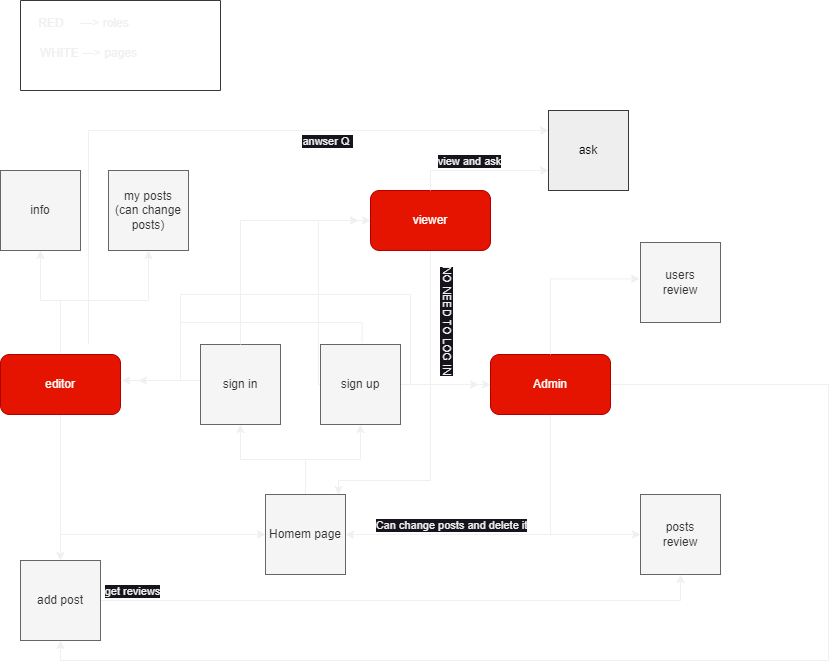

The diagram above was exported from draw.io. Its source (the exported page's mxGraphModel, read from the mxfile embedded in the PNG):
<mxGraphModel dx="942" dy="551" grid="1" gridSize="10" guides="1" tooltips="1" connect="1" arrows="1" fold="1" page="1" pageScale="1" pageWidth="850" pageHeight="1100" math="0" shadow="0">
  <root>
    <mxCell id="0" />
    <mxCell id="1" parent="0" />
    <mxCell id="Z87mQDTOS48mp0CcGGg6-7" style="edgeStyle=orthogonalEdgeStyle;rounded=0;orthogonalLoop=1;jettySize=auto;html=1;" edge="1" parent="1">
      <mxGeometry relative="1" as="geometry">
        <mxPoint x="192" y="604" as="sourcePoint" />
        <mxPoint x="490" y="644" as="targetPoint" />
        <Array as="points">
          <mxPoint x="192" y="554" />
          <mxPoint x="422" y="554" />
          <mxPoint x="422" y="644" />
        </Array>
      </mxGeometry>
    </mxCell>
    <mxCell id="Z87mQDTOS48mp0CcGGg6-10" style="edgeStyle=orthogonalEdgeStyle;rounded=0;orthogonalLoop=1;jettySize=auto;html=1;entryX=1.011;entryY=0.434;entryDx=0;entryDy=0;entryPerimeter=0;" edge="1" parent="1" target="Z87mQDTOS48mp0CcGGg6-9">
      <mxGeometry relative="1" as="geometry">
        <mxPoint x="212" y="643.89" as="sourcePoint" />
        <mxPoint x="150" y="640" as="targetPoint" />
        <Array as="points">
          <mxPoint x="212" y="640" />
        </Array>
      </mxGeometry>
    </mxCell>
    <mxCell id="Z87mQDTOS48mp0CcGGg6-1" value="sign in&lt;br&gt;" style="whiteSpace=wrap;html=1;aspect=fixed;fillColor=#f5f5f5;fontColor=#333333;strokeColor=#666666;" vertex="1" parent="1">
      <mxGeometry x="212" y="604" width="80" height="80" as="geometry" />
    </mxCell>
    <mxCell id="Z87mQDTOS48mp0CcGGg6-8" style="edgeStyle=orthogonalEdgeStyle;rounded=0;orthogonalLoop=1;jettySize=auto;html=1;" edge="1" parent="1" source="Z87mQDTOS48mp0CcGGg6-2" target="Z87mQDTOS48mp0CcGGg6-6">
      <mxGeometry relative="1" as="geometry">
        <Array as="points">
          <mxPoint x="500" y="644" />
          <mxPoint x="500" y="644" />
        </Array>
      </mxGeometry>
    </mxCell>
    <mxCell id="Z87mQDTOS48mp0CcGGg6-11" style="edgeStyle=orthogonalEdgeStyle;rounded=0;orthogonalLoop=1;jettySize=auto;html=1;" edge="1" parent="1">
      <mxGeometry relative="1" as="geometry">
        <mxPoint x="150" y="640" as="targetPoint" />
        <mxPoint x="373.7" y="602" as="sourcePoint" />
        <Array as="points">
          <mxPoint x="374" y="582" />
          <mxPoint x="192" y="582" />
          <mxPoint x="192" y="640" />
        </Array>
      </mxGeometry>
    </mxCell>
    <mxCell id="Z87mQDTOS48mp0CcGGg6-297" style="edgeStyle=orthogonalEdgeStyle;rounded=0;orthogonalLoop=1;jettySize=auto;html=1;" edge="1" parent="1" source="Z87mQDTOS48mp0CcGGg6-2">
      <mxGeometry relative="1" as="geometry">
        <mxPoint x="370" y="480" as="targetPoint" />
        <Array as="points">
          <mxPoint x="330" y="644" />
          <mxPoint x="330" y="480" />
        </Array>
      </mxGeometry>
    </mxCell>
    <mxCell id="Z87mQDTOS48mp0CcGGg6-2" value="sign up&lt;br&gt;" style="whiteSpace=wrap;html=1;aspect=fixed;fillColor=#f5f5f5;fontColor=#333333;strokeColor=#666666;" vertex="1" parent="1">
      <mxGeometry x="332" y="604" width="80" height="80" as="geometry" />
    </mxCell>
    <mxCell id="Z87mQDTOS48mp0CcGGg6-4" style="edgeStyle=orthogonalEdgeStyle;rounded=0;orthogonalLoop=1;jettySize=auto;html=1;entryX=0.5;entryY=1;entryDx=0;entryDy=0;" edge="1" parent="1" source="Z87mQDTOS48mp0CcGGg6-3" target="Z87mQDTOS48mp0CcGGg6-2">
      <mxGeometry relative="1" as="geometry" />
    </mxCell>
    <mxCell id="Z87mQDTOS48mp0CcGGg6-5" style="edgeStyle=orthogonalEdgeStyle;rounded=0;orthogonalLoop=1;jettySize=auto;html=1;entryX=0.5;entryY=1;entryDx=0;entryDy=0;" edge="1" parent="1" source="Z87mQDTOS48mp0CcGGg6-3" target="Z87mQDTOS48mp0CcGGg6-1">
      <mxGeometry relative="1" as="geometry" />
    </mxCell>
    <mxCell id="Z87mQDTOS48mp0CcGGg6-3" value="Homem page&lt;br&gt;" style="whiteSpace=wrap;html=1;aspect=fixed;fillColor=#f5f5f5;fontColor=#333333;strokeColor=#666666;" vertex="1" parent="1">
      <mxGeometry x="277" y="754" width="80" height="80" as="geometry" />
    </mxCell>
    <mxCell id="Z87mQDTOS48mp0CcGGg6-269" style="edgeStyle=orthogonalEdgeStyle;rounded=0;orthogonalLoop=1;jettySize=auto;html=1;entryX=0;entryY=0.5;entryDx=0;entryDy=0;" edge="1" parent="1" source="Z87mQDTOS48mp0CcGGg6-6" target="Z87mQDTOS48mp0CcGGg6-268">
      <mxGeometry relative="1" as="geometry">
        <Array as="points">
          <mxPoint x="562" y="794" />
        </Array>
      </mxGeometry>
    </mxCell>
    <mxCell id="Z87mQDTOS48mp0CcGGg6-270" style="edgeStyle=orthogonalEdgeStyle;rounded=0;orthogonalLoop=1;jettySize=auto;html=1;entryX=1;entryY=0.5;entryDx=0;entryDy=0;" edge="1" parent="1" source="Z87mQDTOS48mp0CcGGg6-6" target="Z87mQDTOS48mp0CcGGg6-3">
      <mxGeometry relative="1" as="geometry">
        <Array as="points">
          <mxPoint x="562" y="794" />
        </Array>
      </mxGeometry>
    </mxCell>
    <mxCell id="Z87mQDTOS48mp0CcGGg6-271" value="Can change posts and delete it" style="edgeLabel;html=1;align=center;verticalAlign=middle;resizable=0;points=[];" vertex="1" connectable="0" parent="Z87mQDTOS48mp0CcGGg6-270">
      <mxGeometry x="0.4911" y="2" relative="1" as="geometry">
        <mxPoint x="22" y="-12" as="offset" />
      </mxGeometry>
    </mxCell>
    <mxCell id="Z87mQDTOS48mp0CcGGg6-278" style="edgeStyle=orthogonalEdgeStyle;rounded=0;orthogonalLoop=1;jettySize=auto;html=1;" edge="1" parent="1" source="Z87mQDTOS48mp0CcGGg6-6" target="Z87mQDTOS48mp0CcGGg6-273">
      <mxGeometry relative="1" as="geometry">
        <mxPoint x="780" y="1040.800048828125" as="targetPoint" />
        <Array as="points">
          <mxPoint x="840" y="644" />
          <mxPoint x="840" y="920" />
          <mxPoint x="72" y="920" />
        </Array>
      </mxGeometry>
    </mxCell>
    <mxCell id="Z87mQDTOS48mp0CcGGg6-6" value="Admin" style="rounded=1;whiteSpace=wrap;html=1;fillColor=#e51400;fontColor=#ffffff;strokeColor=#B20000;" vertex="1" parent="1">
      <mxGeometry x="502" y="614" width="120" height="60" as="geometry" />
    </mxCell>
    <mxCell id="Z87mQDTOS48mp0CcGGg6-275" style="edgeStyle=orthogonalEdgeStyle;rounded=0;orthogonalLoop=1;jettySize=auto;html=1;" edge="1" parent="1" source="Z87mQDTOS48mp0CcGGg6-9" target="Z87mQDTOS48mp0CcGGg6-273">
      <mxGeometry relative="1" as="geometry" />
    </mxCell>
    <mxCell id="Z87mQDTOS48mp0CcGGg6-280" style="edgeStyle=orthogonalEdgeStyle;rounded=0;orthogonalLoop=1;jettySize=auto;html=1;entryX=0.5;entryY=1;entryDx=0;entryDy=0;" edge="1" parent="1" source="Z87mQDTOS48mp0CcGGg6-9" target="Z87mQDTOS48mp0CcGGg6-279">
      <mxGeometry relative="1" as="geometry">
        <Array as="points">
          <mxPoint x="72" y="560" />
          <mxPoint x="52" y="560" />
        </Array>
      </mxGeometry>
    </mxCell>
    <mxCell id="Z87mQDTOS48mp0CcGGg6-282" style="edgeStyle=orthogonalEdgeStyle;rounded=0;orthogonalLoop=1;jettySize=auto;html=1;entryX=0.5;entryY=1;entryDx=0;entryDy=0;" edge="1" parent="1" source="Z87mQDTOS48mp0CcGGg6-9" target="Z87mQDTOS48mp0CcGGg6-281">
      <mxGeometry relative="1" as="geometry">
        <Array as="points">
          <mxPoint x="72" y="560" />
          <mxPoint x="160" y="560" />
        </Array>
      </mxGeometry>
    </mxCell>
    <mxCell id="Z87mQDTOS48mp0CcGGg6-284" style="edgeStyle=orthogonalEdgeStyle;rounded=0;orthogonalLoop=1;jettySize=auto;html=1;entryX=0;entryY=0.5;entryDx=0;entryDy=0;" edge="1" parent="1" source="Z87mQDTOS48mp0CcGGg6-9" target="Z87mQDTOS48mp0CcGGg6-3">
      <mxGeometry relative="1" as="geometry">
        <Array as="points">
          <mxPoint x="72" y="794" />
        </Array>
      </mxGeometry>
    </mxCell>
    <mxCell id="Z87mQDTOS48mp0CcGGg6-291" style="edgeStyle=orthogonalEdgeStyle;rounded=0;orthogonalLoop=1;jettySize=auto;html=1;entryX=0;entryY=0.25;entryDx=0;entryDy=0;" edge="1" parent="1" target="Z87mQDTOS48mp0CcGGg6-288">
      <mxGeometry relative="1" as="geometry">
        <mxPoint x="99.9956410256411" y="604" as="sourcePoint" />
        <mxPoint x="607.6800000000001" y="362.55999999999995" as="targetPoint" />
        <Array as="points">
          <mxPoint x="100" y="390" />
        </Array>
      </mxGeometry>
    </mxCell>
    <mxCell id="Z87mQDTOS48mp0CcGGg6-292" value="anwser Q&amp;nbsp;" style="edgeLabel;html=1;align=center;verticalAlign=middle;resizable=0;points=[];" vertex="1" connectable="0" parent="Z87mQDTOS48mp0CcGGg6-291">
      <mxGeometry x="0.3667" y="-2" relative="1" as="geometry">
        <mxPoint x="-8" y="8" as="offset" />
      </mxGeometry>
    </mxCell>
    <mxCell id="Z87mQDTOS48mp0CcGGg6-9" value="editor" style="rounded=1;whiteSpace=wrap;html=1;fillColor=#e51400;fontColor=#ffffff;strokeColor=#B20000;" vertex="1" parent="1">
      <mxGeometry x="12" y="614" width="120" height="60" as="geometry" />
    </mxCell>
    <mxCell id="Z87mQDTOS48mp0CcGGg6-12" value="users&lt;br&gt;review" style="whiteSpace=wrap;html=1;aspect=fixed;fillColor=#f5f5f5;fontColor=#333333;strokeColor=#666666;" vertex="1" parent="1">
      <mxGeometry x="652" y="502" width="80" height="80" as="geometry" />
    </mxCell>
    <mxCell id="Z87mQDTOS48mp0CcGGg6-267" style="edgeStyle=orthogonalEdgeStyle;rounded=0;orthogonalLoop=1;jettySize=auto;html=1;entryX=-0.012;entryY=0.43;entryDx=0;entryDy=0;entryPerimeter=0;" edge="1" parent="1" source="Z87mQDTOS48mp0CcGGg6-6">
      <mxGeometry relative="1" as="geometry">
        <mxPoint x="651.04" y="538.4" as="targetPoint" />
        <Array as="points">
          <mxPoint x="562" y="538" />
        </Array>
      </mxGeometry>
    </mxCell>
    <mxCell id="Z87mQDTOS48mp0CcGGg6-268" value="posts&lt;br&gt;review" style="whiteSpace=wrap;html=1;aspect=fixed;fillColor=#f5f5f5;fontColor=#333333;strokeColor=#666666;" vertex="1" parent="1">
      <mxGeometry x="652" y="754" width="80" height="80" as="geometry" />
    </mxCell>
    <mxCell id="Z87mQDTOS48mp0CcGGg6-276" style="edgeStyle=orthogonalEdgeStyle;rounded=0;orthogonalLoop=1;jettySize=auto;html=1;entryX=0.5;entryY=1;entryDx=0;entryDy=0;exitX=1;exitY=0.5;exitDx=0;exitDy=0;" edge="1" parent="1" source="Z87mQDTOS48mp0CcGGg6-273" target="Z87mQDTOS48mp0CcGGg6-268">
      <mxGeometry relative="1" as="geometry">
        <mxPoint x="130" y="860" as="sourcePoint" />
        <mxPoint x="692" y="874" as="targetPoint" />
      </mxGeometry>
    </mxCell>
    <mxCell id="Z87mQDTOS48mp0CcGGg6-277" value="get reviews" style="edgeLabel;html=1;align=center;verticalAlign=middle;resizable=0;points=[];" vertex="1" connectable="0" parent="Z87mQDTOS48mp0CcGGg6-276">
      <mxGeometry x="-0.1418" y="-4" relative="1" as="geometry">
        <mxPoint x="-229" y="-14" as="offset" />
      </mxGeometry>
    </mxCell>
    <mxCell id="Z87mQDTOS48mp0CcGGg6-273" value="add post&lt;br&gt;" style="whiteSpace=wrap;html=1;aspect=fixed;fillColor=#f5f5f5;fontColor=#333333;strokeColor=#666666;" vertex="1" parent="1">
      <mxGeometry x="32" y="820" width="80" height="80" as="geometry" />
    </mxCell>
    <mxCell id="Z87mQDTOS48mp0CcGGg6-279" value="info&lt;br&gt;" style="whiteSpace=wrap;html=1;aspect=fixed;fillColor=#f5f5f5;fontColor=#333333;strokeColor=#666666;" vertex="1" parent="1">
      <mxGeometry x="12" y="430" width="80" height="80" as="geometry" />
    </mxCell>
    <mxCell id="Z87mQDTOS48mp0CcGGg6-281" value="my posts&lt;br&gt;(can change posts)" style="whiteSpace=wrap;html=1;aspect=fixed;fillColor=#f5f5f5;fontColor=#333333;strokeColor=#666666;" vertex="1" parent="1">
      <mxGeometry x="120" y="430" width="80" height="80" as="geometry" />
    </mxCell>
    <mxCell id="Z87mQDTOS48mp0CcGGg6-285" style="edgeStyle=orthogonalEdgeStyle;rounded=0;orthogonalLoop=1;jettySize=auto;html=1;" edge="1" parent="1" source="Z87mQDTOS48mp0CcGGg6-283" target="Z87mQDTOS48mp0CcGGg6-3">
      <mxGeometry relative="1" as="geometry">
        <Array as="points">
          <mxPoint x="442" y="740" />
          <mxPoint x="350" y="740" />
        </Array>
      </mxGeometry>
    </mxCell>
    <mxCell id="Z87mQDTOS48mp0CcGGg6-286" value="NO NEED TO LOG IN&lt;br&gt;" style="edgeLabel;html=1;align=center;verticalAlign=middle;resizable=0;points=[];rotation=90;" vertex="1" connectable="0" parent="Z87mQDTOS48mp0CcGGg6-285">
      <mxGeometry x="-0.7179" y="-1" relative="1" as="geometry">
        <mxPoint x="19" y="23" as="offset" />
      </mxGeometry>
    </mxCell>
    <mxCell id="Z87mQDTOS48mp0CcGGg6-283" value="viewer&lt;br&gt;" style="rounded=1;whiteSpace=wrap;html=1;fillColor=#e51400;fontColor=#ffffff;strokeColor=#B20000;" vertex="1" parent="1">
      <mxGeometry x="382" y="450" width="120" height="60" as="geometry" />
    </mxCell>
    <mxCell id="Z87mQDTOS48mp0CcGGg6-288" value="&lt;font color=&quot;#000000&quot;&gt;ask&lt;/font&gt;" style="whiteSpace=wrap;html=1;aspect=fixed;fillColor=#eeeeee;strokeColor=#36393d;" vertex="1" parent="1">
      <mxGeometry x="560" y="370" width="80" height="80" as="geometry" />
    </mxCell>
    <mxCell id="Z87mQDTOS48mp0CcGGg6-289" style="edgeStyle=orthogonalEdgeStyle;rounded=0;orthogonalLoop=1;jettySize=auto;html=1;entryX=0;entryY=0.75;entryDx=0;entryDy=0;" edge="1" parent="1" source="Z87mQDTOS48mp0CcGGg6-283" target="Z87mQDTOS48mp0CcGGg6-288">
      <mxGeometry relative="1" as="geometry">
        <Array as="points">
          <mxPoint x="442" y="430" />
        </Array>
      </mxGeometry>
    </mxCell>
    <mxCell id="Z87mQDTOS48mp0CcGGg6-290" value="view and ask" style="edgeLabel;html=1;align=center;verticalAlign=middle;resizable=0;points=[];rotation=0;" vertex="1" connectable="0" parent="Z87mQDTOS48mp0CcGGg6-289">
      <mxGeometry x="-0.0278" y="-1" relative="1" as="geometry">
        <mxPoint x="-9" y="-11" as="offset" />
      </mxGeometry>
    </mxCell>
    <mxCell id="Z87mQDTOS48mp0CcGGg6-296" style="edgeStyle=orthogonalEdgeStyle;rounded=0;orthogonalLoop=1;jettySize=auto;html=1;entryX=0;entryY=0.5;entryDx=0;entryDy=0;" edge="1" parent="1" source="Z87mQDTOS48mp0CcGGg6-1" target="Z87mQDTOS48mp0CcGGg6-283">
      <mxGeometry relative="1" as="geometry">
        <Array as="points">
          <mxPoint x="252" y="480" />
        </Array>
      </mxGeometry>
    </mxCell>
    <mxCell id="Z87mQDTOS48mp0CcGGg6-301" value="" style="swimlane;startSize=0;fillColor=#ffff88;strokeColor=#36393d;gradientColor=default;gradientDirection=radial;" vertex="1" parent="1">
      <mxGeometry x="32" y="260" width="200" height="90" as="geometry" />
    </mxCell>
    <mxCell id="Z87mQDTOS48mp0CcGGg6-298" value="RED&amp;nbsp; &amp;nbsp; &amp;nbsp;---&amp;gt; roles" style="text;html=1;align=center;verticalAlign=middle;resizable=0;points=[];autosize=1;strokeColor=none;fillColor=none;" vertex="1" parent="Z87mQDTOS48mp0CcGGg6-301">
      <mxGeometry x="8" y="8" width="110" height="30" as="geometry" />
    </mxCell>
    <mxCell id="Z87mQDTOS48mp0CcGGg6-299" value="WHITE ---&amp;gt; pages" style="text;html=1;align=center;verticalAlign=middle;resizable=0;points=[];autosize=1;strokeColor=none;fillColor=none;" vertex="1" parent="Z87mQDTOS48mp0CcGGg6-301">
      <mxGeometry x="8" y="38" width="120" height="30" as="geometry" />
    </mxCell>
  </root>
</mxGraphModel>